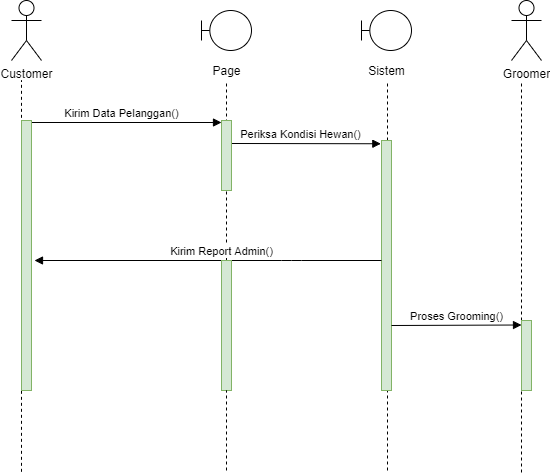

The diagram above was exported from draw.io. Its source (the exported page's mxGraphModel, read from the mxfile embedded in the PNG):
<mxGraphModel dx="768" dy="474" grid="1" gridSize="10" guides="1" tooltips="1" connect="1" arrows="1" fold="1" page="1" pageScale="1" pageWidth="850" pageHeight="1100" math="0" shadow="0">
  <root>
    <mxCell id="0" />
    <mxCell id="1" parent="0" />
    <mxCell id="XhVQoQgghZmqwTNSW2cc-1" value="" style="endArrow=none;dashed=1;html=1;entryX=0.52;entryY=1.05;entryDx=0;entryDy=0;entryPerimeter=0;" edge="1" parent="1" target="XhVQoQgghZmqwTNSW2cc-9">
      <mxGeometry width="50" height="50" relative="1" as="geometry">
        <mxPoint x="566" y="520" as="sourcePoint" />
        <mxPoint x="220" y="150" as="targetPoint" />
        <Array as="points" />
      </mxGeometry>
    </mxCell>
    <mxCell id="XhVQoQgghZmqwTNSW2cc-2" value="Customer" style="shape=umlActor;verticalLabelPosition=bottom;verticalAlign=top;html=1;" vertex="1" parent="1">
      <mxGeometry x="190" y="50" width="30" height="60" as="geometry" />
    </mxCell>
    <mxCell id="XhVQoQgghZmqwTNSW2cc-3" value="" style="shape=umlBoundary;whiteSpace=wrap;html=1;" vertex="1" parent="1">
      <mxGeometry x="380" y="60" width="50" height="40" as="geometry" />
    </mxCell>
    <mxCell id="XhVQoQgghZmqwTNSW2cc-4" value="Page" style="text;html=1;align=center;verticalAlign=middle;resizable=0;points=[];autosize=1;" vertex="1" parent="1">
      <mxGeometry x="385" y="110" width="40" height="20" as="geometry" />
    </mxCell>
    <mxCell id="XhVQoQgghZmqwTNSW2cc-5" value="Kirim Data Pelanggan()" style="html=1;verticalAlign=bottom;endArrow=block;" edge="1" parent="1">
      <mxGeometry relative="1" as="geometry">
        <mxPoint x="200" y="172" as="sourcePoint" />
        <mxPoint x="400" y="172" as="targetPoint" />
        <Array as="points" />
      </mxGeometry>
    </mxCell>
    <mxCell id="XhVQoQgghZmqwTNSW2cc-6" value="Periksa Kondisi Hewan()" style="html=1;verticalAlign=bottom;endArrow=block;entryX=-0.067;entryY=0.013;entryDx=0;entryDy=0;entryPerimeter=0;" edge="1" parent="1" target="XhVQoQgghZmqwTNSW2cc-10">
      <mxGeometry x="-0.0714" width="80" relative="1" as="geometry">
        <mxPoint x="410" y="192.99" as="sourcePoint" />
        <mxPoint x="560" y="188" as="targetPoint" />
        <mxPoint as="offset" />
      </mxGeometry>
    </mxCell>
    <mxCell id="XhVQoQgghZmqwTNSW2cc-7" value="" style="endArrow=none;dashed=1;html=1;" edge="1" parent="1">
      <mxGeometry width="50" height="50" relative="1" as="geometry">
        <mxPoint x="200" y="521.3333129882812" as="sourcePoint" />
        <mxPoint x="200" y="130" as="targetPoint" />
        <Array as="points" />
      </mxGeometry>
    </mxCell>
    <mxCell id="XhVQoQgghZmqwTNSW2cc-8" value="" style="shape=umlBoundary;whiteSpace=wrap;html=1;" vertex="1" parent="1">
      <mxGeometry x="540" y="60" width="50" height="40" as="geometry" />
    </mxCell>
    <mxCell id="XhVQoQgghZmqwTNSW2cc-9" value="Sistem" style="text;html=1;align=center;verticalAlign=middle;resizable=0;points=[];autosize=1;" vertex="1" parent="1">
      <mxGeometry x="540" y="110" width="50" height="20" as="geometry" />
    </mxCell>
    <mxCell id="XhVQoQgghZmqwTNSW2cc-10" value="" style="html=1;points=[];perimeter=orthogonalPerimeter;fillColor=#d5e8d4;strokeColor=#82b366;" vertex="1" parent="1">
      <mxGeometry x="560" y="190" width="10" height="250" as="geometry" />
    </mxCell>
    <mxCell id="XhVQoQgghZmqwTNSW2cc-11" value="" style="endArrow=none;dashed=1;html=1;" edge="1" parent="1" source="XhVQoQgghZmqwTNSW2cc-19">
      <mxGeometry width="50" height="50" relative="1" as="geometry">
        <mxPoint x="405" y="520" as="sourcePoint" />
        <mxPoint x="405" y="130" as="targetPoint" />
        <Array as="points" />
      </mxGeometry>
    </mxCell>
    <mxCell id="XhVQoQgghZmqwTNSW2cc-12" value="" style="html=1;points=[];perimeter=orthogonalPerimeter;fillColor=#d5e8d4;strokeColor=#82b366;" vertex="1" parent="1">
      <mxGeometry x="400" y="170" width="10" height="70" as="geometry" />
    </mxCell>
    <mxCell id="XhVQoQgghZmqwTNSW2cc-13" value="" style="html=1;points=[];perimeter=orthogonalPerimeter;fillColor=#d5e8d4;strokeColor=#82b366;" vertex="1" parent="1">
      <mxGeometry x="200" y="170" width="10" height="270" as="geometry" />
    </mxCell>
    <mxCell id="XhVQoQgghZmqwTNSW2cc-14" value="Kirim Report Admin()" style="html=1;verticalAlign=bottom;endArrow=block;" edge="1" parent="1" source="XhVQoQgghZmqwTNSW2cc-10">
      <mxGeometry x="-0.0778" width="80" relative="1" as="geometry">
        <mxPoint x="557" y="300.26" as="sourcePoint" />
        <mxPoint x="213" y="310" as="targetPoint" />
        <mxPoint as="offset" />
        <Array as="points">
          <mxPoint x="470" y="310" />
        </Array>
      </mxGeometry>
    </mxCell>
    <mxCell id="XhVQoQgghZmqwTNSW2cc-19" value="" style="html=1;points=[];perimeter=orthogonalPerimeter;fillColor=#d5e8d4;strokeColor=#82b366;" vertex="1" parent="1">
      <mxGeometry x="400" y="310" width="10" height="130" as="geometry" />
    </mxCell>
    <mxCell id="XhVQoQgghZmqwTNSW2cc-20" value="" style="endArrow=none;dashed=1;html=1;" edge="1" parent="1" target="XhVQoQgghZmqwTNSW2cc-19">
      <mxGeometry width="50" height="50" relative="1" as="geometry">
        <mxPoint x="405" y="520" as="sourcePoint" />
        <mxPoint x="405" y="130" as="targetPoint" />
        <Array as="points" />
      </mxGeometry>
    </mxCell>
    <mxCell id="XhVQoQgghZmqwTNSW2cc-21" value="Proses Grooming()" style="html=1;verticalAlign=bottom;endArrow=block;" edge="1" parent="1">
      <mxGeometry relative="1" as="geometry">
        <mxPoint x="570" y="375" as="sourcePoint" />
        <mxPoint x="700" y="374.5" as="targetPoint" />
        <Array as="points" />
      </mxGeometry>
    </mxCell>
    <mxCell id="XhVQoQgghZmqwTNSW2cc-22" value="Groomer" style="shape=umlActor;verticalLabelPosition=bottom;verticalAlign=top;html=1;" vertex="1" parent="1">
      <mxGeometry x="690" y="50" width="30" height="60" as="geometry" />
    </mxCell>
    <mxCell id="XhVQoQgghZmqwTNSW2cc-23" value="" style="endArrow=none;dashed=1;html=1;" edge="1" parent="1" source="XhVQoQgghZmqwTNSW2cc-26">
      <mxGeometry width="50" height="50" relative="1" as="geometry">
        <mxPoint x="700" y="522" as="sourcePoint" />
        <mxPoint x="700" y="130" as="targetPoint" />
        <Array as="points" />
      </mxGeometry>
    </mxCell>
    <mxCell id="XhVQoQgghZmqwTNSW2cc-26" value="" style="html=1;points=[];perimeter=orthogonalPerimeter;fillColor=#d5e8d4;strokeColor=#82b366;" vertex="1" parent="1">
      <mxGeometry x="700" y="370" width="10" height="70" as="geometry" />
    </mxCell>
    <mxCell id="XhVQoQgghZmqwTNSW2cc-27" value="" style="endArrow=none;dashed=1;html=1;" edge="1" parent="1" target="XhVQoQgghZmqwTNSW2cc-26">
      <mxGeometry width="50" height="50" relative="1" as="geometry">
        <mxPoint x="700" y="522" as="sourcePoint" />
        <mxPoint x="700" y="130" as="targetPoint" />
        <Array as="points" />
      </mxGeometry>
    </mxCell>
  </root>
</mxGraphModel>